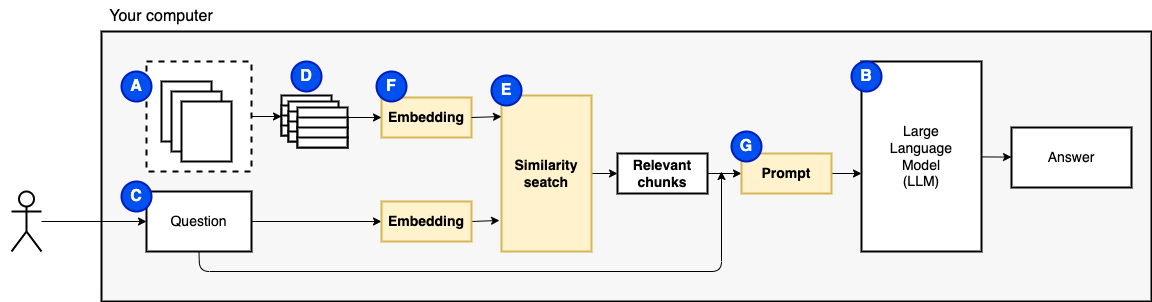

The diagram above was exported from draw.io. Its source (the exported page's mxGraphModel, read from the mxfile embedded in the PNG):
<mxGraphModel dx="1444" dy="2049" grid="1" gridSize="10" guides="1" tooltips="1" connect="1" arrows="1" fold="1" page="1" pageScale="1" pageWidth="850" pageHeight="1100" math="0" shadow="0">
  <root>
    <mxCell id="0" />
    <mxCell id="1" parent="0" />
    <mxCell id="2" value="" style="rounded=0;whiteSpace=wrap;html=1;strokeWidth=2;fontSize=16;fillColor=#FFFFFF;strokeColor=none;" parent="1" vertex="1">
      <mxGeometry x="-830" y="-1070" width="600" height="290" as="geometry" />
    </mxCell>
    <mxCell id="3" value="" style="rounded=0;whiteSpace=wrap;html=1;strokeWidth=2;fontSize=16;fillColor=#F7F7F7;" parent="1" vertex="1">
      <mxGeometry x="-730" y="-1040" width="1050" height="270" as="geometry" />
    </mxCell>
    <mxCell id="4" value="" style="edgeStyle=none;html=1;fontSize=14;" parent="1" source="5" edge="1">
      <mxGeometry relative="1" as="geometry">
        <mxPoint x="-550" y="-955" as="targetPoint" />
      </mxGeometry>
    </mxCell>
    <mxCell id="5" value="" style="rounded=0;whiteSpace=wrap;html=1;dashed=1;strokeWidth=2;" parent="1" vertex="1">
      <mxGeometry x="-685" y="-1010" width="105" height="110" as="geometry" />
    </mxCell>
    <mxCell id="6" value="&lt;meta charset=&quot;utf-8&quot;&gt;&lt;span style=&quot;color: rgba(0, 0, 0, 0); font-family: monospace; font-size: 0px; font-style: normal; font-variant-ligatures: normal; font-variant-caps: normal; font-weight: 400; letter-spacing: normal; orphans: 2; text-align: start; text-indent: 0px; text-transform: none; widows: 2; word-spacing: 0px; -webkit-text-stroke-width: 0px; background-color: rgb(251, 251, 251); text-decoration-thickness: initial; text-decoration-style: initial; text-decoration-color: initial; float: none; display: inline !important;&quot;&gt;&amp;nbsp;&lt;/span&gt;" style="rounded=0;whiteSpace=wrap;html=1;strokeWidth=2;" parent="1" vertex="1">
      <mxGeometry x="-670" y="-990" width="50" height="60" as="geometry" />
    </mxCell>
    <mxCell id="7" value="&lt;meta charset=&quot;utf-8&quot;&gt;&lt;span style=&quot;color: rgba(0, 0, 0, 0); font-family: monospace; font-size: 0px; font-style: normal; font-variant-ligatures: normal; font-variant-caps: normal; font-weight: 400; letter-spacing: normal; orphans: 2; text-align: start; text-indent: 0px; text-transform: none; widows: 2; word-spacing: 0px; -webkit-text-stroke-width: 0px; background-color: rgb(251, 251, 251); text-decoration-thickness: initial; text-decoration-style: initial; text-decoration-color: initial; float: none; display: inline !important;&quot;&gt;&amp;nbsp;&lt;/span&gt;" style="rounded=0;whiteSpace=wrap;html=1;strokeWidth=2;" parent="1" vertex="1">
      <mxGeometry x="-660" y="-980" width="50" height="60" as="geometry" />
    </mxCell>
    <mxCell id="8" value="&lt;meta charset=&quot;utf-8&quot;&gt;&lt;span style=&quot;color: rgba(0, 0, 0, 0); font-family: monospace; font-size: 0px; font-style: normal; font-variant-ligatures: normal; font-variant-caps: normal; font-weight: 400; letter-spacing: normal; orphans: 2; text-align: start; text-indent: 0px; text-transform: none; widows: 2; word-spacing: 0px; -webkit-text-stroke-width: 0px; background-color: rgb(251, 251, 251); text-decoration-thickness: initial; text-decoration-style: initial; text-decoration-color: initial; float: none; display: inline !important;&quot;&gt;&amp;nbsp;&lt;/span&gt;" style="rounded=0;whiteSpace=wrap;html=1;strokeWidth=2;" parent="1" vertex="1">
      <mxGeometry x="-650" y="-970" width="50" height="60" as="geometry" />
    </mxCell>
    <mxCell id="9" value="" style="edgeStyle=none;html=1;fontSize=14;" parent="1" source="10" target="12" edge="1">
      <mxGeometry relative="1" as="geometry" />
    </mxCell>
    <mxCell id="10" value="" style="shape=umlActor;verticalLabelPosition=bottom;verticalAlign=top;html=1;outlineConnect=0;strokeWidth=2;" parent="1" vertex="1">
      <mxGeometry x="-820" y="-880" width="30" height="60" as="geometry" />
    </mxCell>
    <mxCell id="11" value="" style="edgeStyle=none;html=1;fontSize=14;entryX=0;entryY=0.5;entryDx=0;entryDy=0;" parent="1" source="12" target="37" edge="1">
      <mxGeometry relative="1" as="geometry">
        <mxPoint x="-400" y="-850" as="targetPoint" />
      </mxGeometry>
    </mxCell>
    <mxCell id="12" value="Question" style="rounded=0;whiteSpace=wrap;html=1;strokeWidth=2;fontSize=14;" parent="1" vertex="1">
      <mxGeometry x="-685" y="-880" width="105" height="60" as="geometry" />
    </mxCell>
    <mxCell id="13" value="" style="edgeStyle=none;html=1;fontSize=14;" parent="1" source="14" target="15" edge="1">
      <mxGeometry relative="1" as="geometry" />
    </mxCell>
    <mxCell id="14" value="Large&lt;br&gt;Language&lt;br&gt;Model&lt;br&gt;(LLM)" style="rounded=0;whiteSpace=wrap;html=1;strokeWidth=2;fontSize=14;" parent="1" vertex="1">
      <mxGeometry x="30" y="-1010" width="120" height="190" as="geometry" />
    </mxCell>
    <mxCell id="15" value="Answer" style="rounded=0;whiteSpace=wrap;html=1;strokeWidth=2;fontSize=14;" parent="1" vertex="1">
      <mxGeometry x="180" y="-944" width="120" height="60" as="geometry" />
    </mxCell>
    <mxCell id="16" value="A" style="ellipse;whiteSpace=wrap;html=1;aspect=fixed;strokeWidth=2;fontSize=16;fontStyle=1;fillColor=#0050ef;fontColor=#ffffff;strokeColor=#001DBC;" parent="1" vertex="1">
      <mxGeometry x="-710" y="-1000" width="30" height="30" as="geometry" />
    </mxCell>
    <mxCell id="17" value="C" style="ellipse;whiteSpace=wrap;html=1;aspect=fixed;strokeWidth=2;fontSize=16;fontStyle=1;fillColor=#0050ef;fontColor=#ffffff;strokeColor=#001DBC;" parent="1" vertex="1">
      <mxGeometry x="-710" y="-890" width="30" height="30" as="geometry" />
    </mxCell>
    <mxCell id="18" value="B" style="ellipse;whiteSpace=wrap;html=1;aspect=fixed;strokeWidth=2;fontSize=16;fontStyle=1;fillColor=#0050ef;fontColor=#ffffff;strokeColor=#001DBC;" parent="1" vertex="1">
      <mxGeometry x="20" y="-1010" width="30" height="30" as="geometry" />
    </mxCell>
    <mxCell id="19" value="Your computer" style="text;html=1;strokeColor=none;fillColor=none;align=center;verticalAlign=middle;whiteSpace=wrap;rounded=0;strokeWidth=2;fontSize=16;" parent="1" vertex="1">
      <mxGeometry x="-730" y="-1070" width="120" height="30" as="geometry" />
    </mxCell>
    <mxCell id="20" value="" style="edgeStyle=none;html=1;fontSize=14;exitX=1;exitY=0.5;exitDx=0;exitDy=0;" parent="1" edge="1">
      <mxGeometry relative="1" as="geometry">
        <mxPoint x="30" y="-898" as="targetPoint" />
        <mxPoint y="-898" as="sourcePoint" />
      </mxGeometry>
    </mxCell>
    <mxCell id="21" value="Embedding" style="rounded=0;whiteSpace=wrap;html=1;fontSize=14;strokeWidth=2;fillColor=#fff2cc;strokeColor=#d6b656;fontStyle=1" parent="1" vertex="1">
      <mxGeometry x="-450" y="-974" width="90" height="40" as="geometry" />
    </mxCell>
    <mxCell id="23" value="" style="rounded=0;whiteSpace=wrap;html=1;strokeWidth=2;fontSize=14;" parent="1" vertex="1">
      <mxGeometry x="-550" y="-976" width="50" height="20" as="geometry" />
    </mxCell>
    <mxCell id="24" value="" style="rounded=0;whiteSpace=wrap;html=1;strokeWidth=2;fontSize=14;" parent="1" vertex="1">
      <mxGeometry x="-550" y="-966" width="50" height="20" as="geometry" />
    </mxCell>
    <mxCell id="25" value="" style="rounded=0;whiteSpace=wrap;html=1;strokeWidth=2;fontSize=14;" parent="1" vertex="1">
      <mxGeometry x="-550" y="-956" width="50" height="20" as="geometry" />
    </mxCell>
    <mxCell id="26" value="" style="rounded=0;whiteSpace=wrap;html=1;strokeWidth=2;fontSize=14;" parent="1" vertex="1">
      <mxGeometry x="-550" y="-946" width="50" height="10" as="geometry" />
    </mxCell>
    <mxCell id="27" value="" style="rounded=0;whiteSpace=wrap;html=1;strokeWidth=2;fontSize=14;" parent="1" vertex="1">
      <mxGeometry x="-543" y="-970" width="50" height="20" as="geometry" />
    </mxCell>
    <mxCell id="28" value="" style="rounded=0;whiteSpace=wrap;html=1;strokeWidth=2;fontSize=14;" parent="1" vertex="1">
      <mxGeometry x="-543" y="-960" width="50" height="20" as="geometry" />
    </mxCell>
    <mxCell id="29" value="" style="rounded=0;whiteSpace=wrap;html=1;strokeWidth=2;fontSize=14;" parent="1" vertex="1">
      <mxGeometry x="-543" y="-950" width="50" height="20" as="geometry" />
    </mxCell>
    <mxCell id="30" value="" style="rounded=0;whiteSpace=wrap;html=1;strokeWidth=2;fontSize=14;" parent="1" vertex="1">
      <mxGeometry x="-543" y="-940" width="50" height="10" as="geometry" />
    </mxCell>
    <mxCell id="31" value="" style="edgeStyle=none;html=1;" parent="1" source="32" target="21" edge="1">
      <mxGeometry relative="1" as="geometry" />
    </mxCell>
    <mxCell id="32" value="" style="rounded=0;whiteSpace=wrap;html=1;strokeWidth=2;fontSize=14;" parent="1" vertex="1">
      <mxGeometry x="-534" y="-964" width="50" height="20" as="geometry" />
    </mxCell>
    <mxCell id="33" value="" style="rounded=0;whiteSpace=wrap;html=1;strokeWidth=2;fontSize=14;" parent="1" vertex="1">
      <mxGeometry x="-534" y="-954" width="50" height="20" as="geometry" />
    </mxCell>
    <mxCell id="34" value="" style="rounded=0;whiteSpace=wrap;html=1;strokeWidth=2;fontSize=14;" parent="1" vertex="1">
      <mxGeometry x="-534" y="-944" width="50" height="20" as="geometry" />
    </mxCell>
    <mxCell id="35" value="" style="rounded=0;whiteSpace=wrap;html=1;strokeWidth=2;fontSize=14;" parent="1" vertex="1">
      <mxGeometry x="-534" y="-934" width="50" height="10" as="geometry" />
    </mxCell>
    <mxCell id="36" value="D" style="ellipse;whiteSpace=wrap;html=1;aspect=fixed;strokeWidth=2;fontSize=16;fontStyle=1;fillColor=#0050ef;fontColor=#ffffff;strokeColor=#001DBC;" parent="1" vertex="1">
      <mxGeometry x="-540" y="-1010" width="30" height="30" as="geometry" />
    </mxCell>
    <mxCell id="43" value="" style="edgeStyle=none;html=1;exitX=1;exitY=0.5;exitDx=0;exitDy=0;entryX=-0.022;entryY=0.801;entryDx=0;entryDy=0;entryPerimeter=0;" parent="1" source="37" target="39" edge="1">
      <mxGeometry relative="1" as="geometry" />
    </mxCell>
    <mxCell id="37" value="Embedding" style="rounded=0;whiteSpace=wrap;html=1;fontSize=14;strokeWidth=2;fillColor=#fff2cc;strokeColor=#d6b656;fontStyle=1" parent="1" vertex="1">
      <mxGeometry x="-450" y="-870" width="90" height="40" as="geometry" />
    </mxCell>
    <mxCell id="48" value="" style="edgeStyle=none;html=1;" parent="1" source="39" target="40" edge="1">
      <mxGeometry relative="1" as="geometry" />
    </mxCell>
    <mxCell id="39" value="Similarity seatch" style="rounded=0;whiteSpace=wrap;html=1;fontSize=14;strokeWidth=2;fillColor=#fff2cc;strokeColor=#d6b656;fontStyle=1" parent="1" vertex="1">
      <mxGeometry x="-330" y="-976" width="90" height="156" as="geometry" />
    </mxCell>
    <mxCell id="50" value="" style="edgeStyle=none;html=1;" parent="1" source="40" target="49" edge="1">
      <mxGeometry relative="1" as="geometry" />
    </mxCell>
    <mxCell id="40" value="Relevant chunks" style="rounded=0;whiteSpace=wrap;html=1;fontSize=14;strokeWidth=2;fontStyle=1" parent="1" vertex="1">
      <mxGeometry x="-214" y="-918" width="90" height="40" as="geometry" />
    </mxCell>
    <mxCell id="41" value="E" style="ellipse;whiteSpace=wrap;html=1;aspect=fixed;strokeWidth=2;fontSize=16;fontStyle=1;fillColor=#0050ef;fontColor=#ffffff;strokeColor=#001DBC;" parent="1" vertex="1">
      <mxGeometry x="-340" y="-996" width="30" height="30" as="geometry" />
    </mxCell>
    <mxCell id="42" value="F" style="ellipse;whiteSpace=wrap;html=1;aspect=fixed;strokeWidth=2;fontSize=16;fontStyle=1;fillColor=#0050ef;fontColor=#ffffff;strokeColor=#001DBC;" parent="1" vertex="1">
      <mxGeometry x="-455" y="-1000" width="30" height="30" as="geometry" />
    </mxCell>
    <mxCell id="46" value="" style="edgeStyle=none;html=1;exitX=1;exitY=0.5;exitDx=0;exitDy=0;entryX=0;entryY=0.135;entryDx=0;entryDy=0;entryPerimeter=0;" parent="1" source="21" target="39" edge="1">
      <mxGeometry relative="1" as="geometry">
        <mxPoint x="-350" y="-840" as="sourcePoint" />
        <mxPoint x="-321.98" y="-841.044" as="targetPoint" />
      </mxGeometry>
    </mxCell>
    <mxCell id="49" value="Prompt" style="rounded=0;whiteSpace=wrap;html=1;fontSize=14;strokeWidth=2;fontStyle=1;fillColor=#fff2cc;strokeColor=#d6b656;" parent="1" vertex="1">
      <mxGeometry x="-90" y="-918" width="90" height="40" as="geometry" />
    </mxCell>
    <mxCell id="51" value="" style="edgeStyle=none;html=1;fontSize=14;exitX=0.5;exitY=1;exitDx=0;exitDy=0;" parent="1" source="12" edge="1">
      <mxGeometry relative="1" as="geometry">
        <mxPoint x="-110" y="-900" as="targetPoint" />
        <mxPoint x="-570" y="-840" as="sourcePoint" />
        <Array as="points">
          <mxPoint x="-632" y="-800" />
          <mxPoint x="-110" y="-800" />
        </Array>
      </mxGeometry>
    </mxCell>
    <mxCell id="52" value="G" style="ellipse;whiteSpace=wrap;html=1;aspect=fixed;strokeWidth=2;fontSize=16;fontStyle=1;fillColor=#0050ef;fontColor=#ffffff;strokeColor=#001DBC;" parent="1" vertex="1">
      <mxGeometry x="-100" y="-940" width="30" height="30" as="geometry" />
    </mxCell>
  </root>
</mxGraphModel>